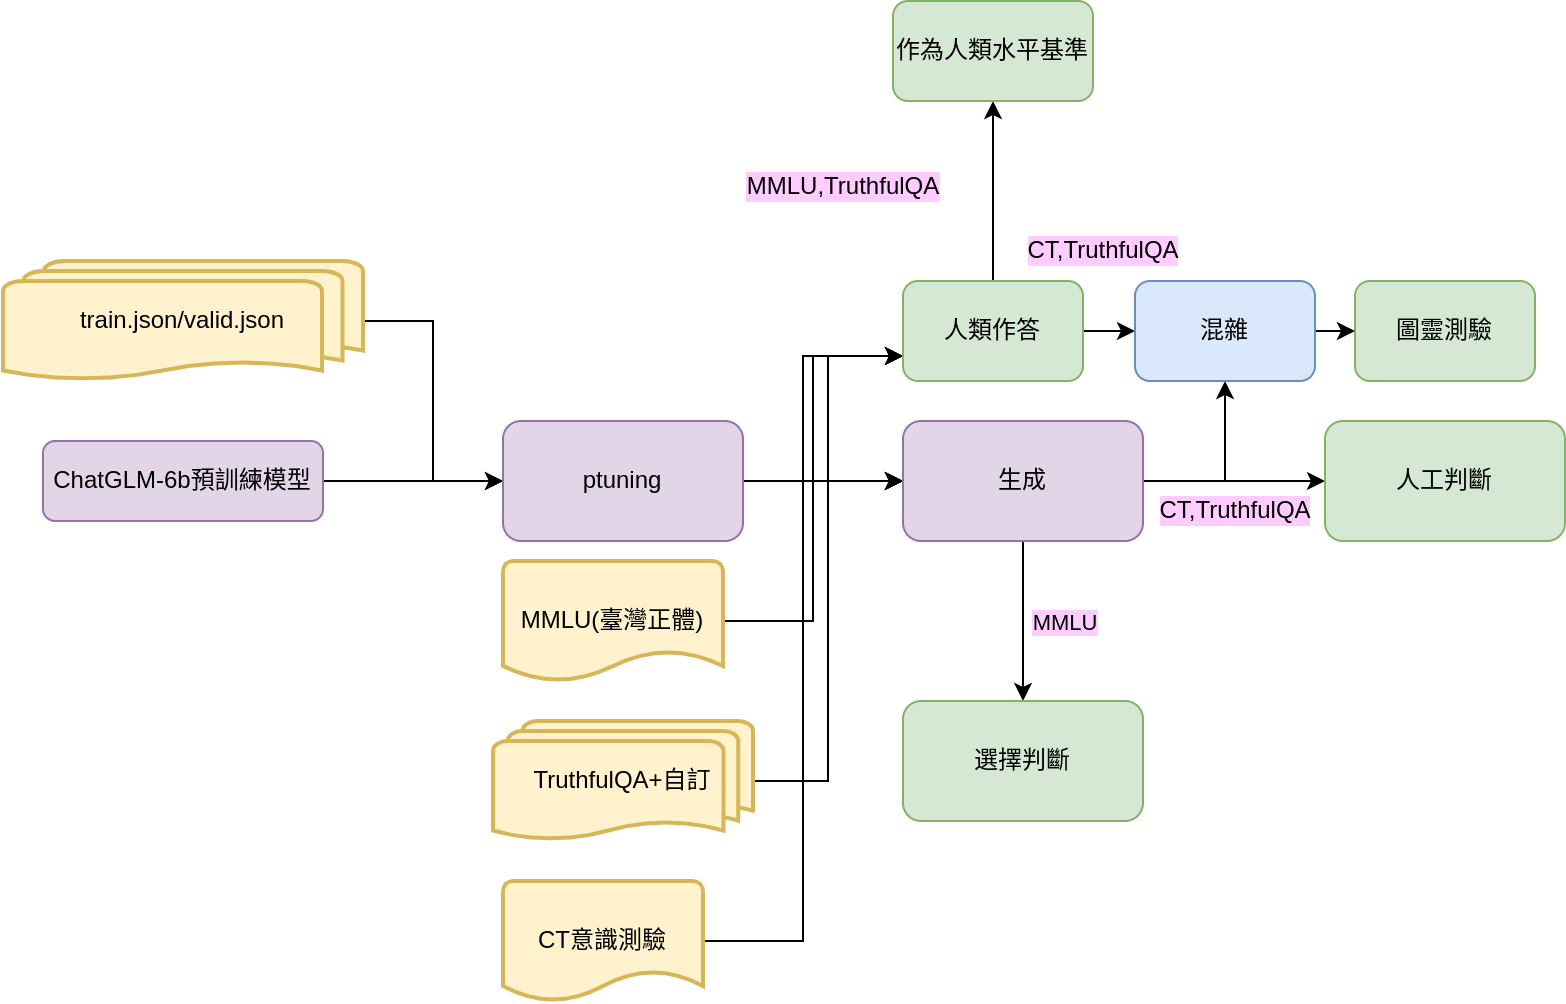

The diagram above was exported from draw.io. Its source (the exported page's mxGraphModel, read from the mxfile embedded in the PNG):
<mxGraphModel dx="1434" dy="1923" grid="1" gridSize="10" guides="1" tooltips="1" connect="1" arrows="1" fold="1" page="1" pageScale="1" pageWidth="827" pageHeight="1169" math="0" shadow="0">
  <root>
    <mxCell id="WIyWlLk6GJQsqaUBKTNV-0" />
    <mxCell id="WIyWlLk6GJQsqaUBKTNV-1" parent="WIyWlLk6GJQsqaUBKTNV-0" />
    <mxCell id="GL5RfUaj7yR-rNf2WVwm-5" value="" style="edgeStyle=orthogonalEdgeStyle;rounded=0;orthogonalLoop=1;jettySize=auto;html=1;" parent="WIyWlLk6GJQsqaUBKTNV-1" source="WIyWlLk6GJQsqaUBKTNV-3" target="GL5RfUaj7yR-rNf2WVwm-4" edge="1">
      <mxGeometry relative="1" as="geometry" />
    </mxCell>
    <mxCell id="WIyWlLk6GJQsqaUBKTNV-3" value="ChatGLM-6b預訓練模型" style="rounded=1;whiteSpace=wrap;html=1;fontSize=12;glass=0;strokeWidth=1;shadow=0;fillColor=#e1d5e7;strokeColor=#9673a6;" parent="WIyWlLk6GJQsqaUBKTNV-1" vertex="1">
      <mxGeometry x="50" y="80" width="140" height="40" as="geometry" />
    </mxCell>
    <mxCell id="GL5RfUaj7yR-rNf2WVwm-6" style="edgeStyle=orthogonalEdgeStyle;rounded=0;orthogonalLoop=1;jettySize=auto;html=1;entryX=0;entryY=0.5;entryDx=0;entryDy=0;" parent="WIyWlLk6GJQsqaUBKTNV-1" source="GL5RfUaj7yR-rNf2WVwm-0" target="GL5RfUaj7yR-rNf2WVwm-4" edge="1">
      <mxGeometry relative="1" as="geometry" />
    </mxCell>
    <mxCell id="GL5RfUaj7yR-rNf2WVwm-0" value="train.json/valid.json" style="strokeWidth=2;html=1;shape=mxgraph.flowchart.multi-document;whiteSpace=wrap;fillColor=#fff2cc;strokeColor=#d6b656;" parent="WIyWlLk6GJQsqaUBKTNV-1" vertex="1">
      <mxGeometry x="30" y="-10" width="180" height="60" as="geometry" />
    </mxCell>
    <mxCell id="GL5RfUaj7yR-rNf2WVwm-11" value="" style="edgeStyle=orthogonalEdgeStyle;rounded=0;orthogonalLoop=1;jettySize=auto;html=1;" parent="WIyWlLk6GJQsqaUBKTNV-1" source="GL5RfUaj7yR-rNf2WVwm-4" target="GL5RfUaj7yR-rNf2WVwm-10" edge="1">
      <mxGeometry relative="1" as="geometry" />
    </mxCell>
    <mxCell id="GL5RfUaj7yR-rNf2WVwm-4" value="ptuning" style="rounded=1;whiteSpace=wrap;html=1;glass=0;strokeWidth=1;shadow=0;fillColor=#e1d5e7;strokeColor=#9673a6;" parent="WIyWlLk6GJQsqaUBKTNV-1" vertex="1">
      <mxGeometry x="280" y="70" width="120" height="60" as="geometry" />
    </mxCell>
    <mxCell id="GL5RfUaj7yR-rNf2WVwm-12" style="edgeStyle=orthogonalEdgeStyle;rounded=0;orthogonalLoop=1;jettySize=auto;html=1;entryX=0;entryY=0.5;entryDx=0;entryDy=0;" parent="WIyWlLk6GJQsqaUBKTNV-1" source="GL5RfUaj7yR-rNf2WVwm-7" target="GL5RfUaj7yR-rNf2WVwm-10" edge="1">
      <mxGeometry relative="1" as="geometry" />
    </mxCell>
    <mxCell id="GL5RfUaj7yR-rNf2WVwm-24" style="edgeStyle=orthogonalEdgeStyle;rounded=0;orthogonalLoop=1;jettySize=auto;html=1;exitX=1;exitY=0.5;exitDx=0;exitDy=0;exitPerimeter=0;entryX=0;entryY=0.75;entryDx=0;entryDy=0;" parent="WIyWlLk6GJQsqaUBKTNV-1" source="GL5RfUaj7yR-rNf2WVwm-7" target="GL5RfUaj7yR-rNf2WVwm-23" edge="1">
      <mxGeometry relative="1" as="geometry" />
    </mxCell>
    <mxCell id="GL5RfUaj7yR-rNf2WVwm-7" value="MMLU(臺灣正體)" style="strokeWidth=2;html=1;shape=mxgraph.flowchart.document2;whiteSpace=wrap;size=0.25;fillColor=#fff2cc;strokeColor=#d6b656;" parent="WIyWlLk6GJQsqaUBKTNV-1" vertex="1">
      <mxGeometry x="280" y="140" width="110" height="60" as="geometry" />
    </mxCell>
    <mxCell id="GL5RfUaj7yR-rNf2WVwm-13" style="edgeStyle=orthogonalEdgeStyle;rounded=0;orthogonalLoop=1;jettySize=auto;html=1;entryX=0;entryY=0.5;entryDx=0;entryDy=0;" parent="WIyWlLk6GJQsqaUBKTNV-1" source="GL5RfUaj7yR-rNf2WVwm-8" target="GL5RfUaj7yR-rNf2WVwm-10" edge="1">
      <mxGeometry relative="1" as="geometry" />
    </mxCell>
    <mxCell id="GL5RfUaj7yR-rNf2WVwm-25" style="edgeStyle=orthogonalEdgeStyle;rounded=0;orthogonalLoop=1;jettySize=auto;html=1;entryX=0;entryY=0.75;entryDx=0;entryDy=0;" parent="WIyWlLk6GJQsqaUBKTNV-1" source="GL5RfUaj7yR-rNf2WVwm-8" target="GL5RfUaj7yR-rNf2WVwm-23" edge="1">
      <mxGeometry relative="1" as="geometry" />
    </mxCell>
    <mxCell id="GL5RfUaj7yR-rNf2WVwm-8" value="TruthfulQA+自訂" style="strokeWidth=2;html=1;shape=mxgraph.flowchart.multi-document;whiteSpace=wrap;fillColor=#fff2cc;strokeColor=#d6b656;" parent="WIyWlLk6GJQsqaUBKTNV-1" vertex="1">
      <mxGeometry x="275" y="220" width="130" height="60" as="geometry" />
    </mxCell>
    <mxCell id="GL5RfUaj7yR-rNf2WVwm-14" style="edgeStyle=orthogonalEdgeStyle;rounded=0;orthogonalLoop=1;jettySize=auto;html=1;entryX=0;entryY=0.5;entryDx=0;entryDy=0;" parent="WIyWlLk6GJQsqaUBKTNV-1" source="GL5RfUaj7yR-rNf2WVwm-9" target="GL5RfUaj7yR-rNf2WVwm-10" edge="1">
      <mxGeometry relative="1" as="geometry" />
    </mxCell>
    <mxCell id="GL5RfUaj7yR-rNf2WVwm-26" style="edgeStyle=orthogonalEdgeStyle;rounded=0;orthogonalLoop=1;jettySize=auto;html=1;exitX=1;exitY=0.5;exitDx=0;exitDy=0;exitPerimeter=0;entryX=0;entryY=0.75;entryDx=0;entryDy=0;" parent="WIyWlLk6GJQsqaUBKTNV-1" source="GL5RfUaj7yR-rNf2WVwm-9" target="GL5RfUaj7yR-rNf2WVwm-23" edge="1">
      <mxGeometry relative="1" as="geometry" />
    </mxCell>
    <mxCell id="GL5RfUaj7yR-rNf2WVwm-9" value="CT意識測驗" style="strokeWidth=2;html=1;shape=mxgraph.flowchart.document2;whiteSpace=wrap;size=0.25;fillColor=#fff2cc;strokeColor=#d6b656;" parent="WIyWlLk6GJQsqaUBKTNV-1" vertex="1">
      <mxGeometry x="280" y="300" width="100" height="60" as="geometry" />
    </mxCell>
    <mxCell id="GL5RfUaj7yR-rNf2WVwm-16" value="" style="edgeStyle=orthogonalEdgeStyle;rounded=0;orthogonalLoop=1;jettySize=auto;html=1;" parent="WIyWlLk6GJQsqaUBKTNV-1" source="GL5RfUaj7yR-rNf2WVwm-10" target="GL5RfUaj7yR-rNf2WVwm-15" edge="1">
      <mxGeometry relative="1" as="geometry" />
    </mxCell>
    <mxCell id="GL5RfUaj7yR-rNf2WVwm-19" value="" style="edgeStyle=orthogonalEdgeStyle;rounded=0;orthogonalLoop=1;jettySize=auto;html=1;" parent="WIyWlLk6GJQsqaUBKTNV-1" source="GL5RfUaj7yR-rNf2WVwm-10" target="GL5RfUaj7yR-rNf2WVwm-18" edge="1">
      <mxGeometry relative="1" as="geometry" />
    </mxCell>
    <mxCell id="GL5RfUaj7yR-rNf2WVwm-20" value="MMLU" style="edgeLabel;html=1;align=center;verticalAlign=middle;resizable=0;points=[];labelBackgroundColor=#FFCCFF;" parent="GL5RfUaj7yR-rNf2WVwm-19" vertex="1" connectable="0">
      <mxGeometry x="0.25" y="-4" relative="1" as="geometry">
        <mxPoint x="24" y="-10" as="offset" />
      </mxGeometry>
    </mxCell>
    <mxCell id="GL5RfUaj7yR-rNf2WVwm-36" style="edgeStyle=orthogonalEdgeStyle;rounded=0;orthogonalLoop=1;jettySize=auto;html=1;exitX=1;exitY=0.5;exitDx=0;exitDy=0;entryX=0.5;entryY=1;entryDx=0;entryDy=0;" parent="WIyWlLk6GJQsqaUBKTNV-1" source="GL5RfUaj7yR-rNf2WVwm-10" target="GL5RfUaj7yR-rNf2WVwm-33" edge="1">
      <mxGeometry relative="1" as="geometry" />
    </mxCell>
    <mxCell id="GL5RfUaj7yR-rNf2WVwm-10" value="生成" style="rounded=1;whiteSpace=wrap;html=1;glass=0;strokeWidth=1;shadow=0;fillColor=#e1d5e7;strokeColor=#9673a6;" parent="WIyWlLk6GJQsqaUBKTNV-1" vertex="1">
      <mxGeometry x="480" y="70" width="120" height="60" as="geometry" />
    </mxCell>
    <mxCell id="GL5RfUaj7yR-rNf2WVwm-15" value="人工判斷" style="rounded=1;whiteSpace=wrap;html=1;glass=0;strokeWidth=1;shadow=0;fillColor=#d5e8d4;strokeColor=#82b366;" parent="WIyWlLk6GJQsqaUBKTNV-1" vertex="1">
      <mxGeometry x="691" y="70" width="120" height="60" as="geometry" />
    </mxCell>
    <mxCell id="GL5RfUaj7yR-rNf2WVwm-17" value="CT,TruthfulQA" style="text;html=1;align=center;verticalAlign=middle;resizable=0;points=[];autosize=1;strokeColor=none;fillColor=none;labelBackgroundColor=#FFCCFF;" parent="WIyWlLk6GJQsqaUBKTNV-1" vertex="1">
      <mxGeometry x="596" y="100" width="100" height="30" as="geometry" />
    </mxCell>
    <mxCell id="GL5RfUaj7yR-rNf2WVwm-18" value="&lt;div&gt;選擇判斷&lt;/div&gt;" style="rounded=1;whiteSpace=wrap;html=1;glass=0;strokeWidth=1;shadow=0;fillColor=#d5e8d4;strokeColor=#82b366;" parent="WIyWlLk6GJQsqaUBKTNV-1" vertex="1">
      <mxGeometry x="480" y="210" width="120" height="60" as="geometry" />
    </mxCell>
    <mxCell id="GL5RfUaj7yR-rNf2WVwm-34" value="" style="edgeStyle=orthogonalEdgeStyle;rounded=0;orthogonalLoop=1;jettySize=auto;html=1;" parent="WIyWlLk6GJQsqaUBKTNV-1" source="GL5RfUaj7yR-rNf2WVwm-23" target="GL5RfUaj7yR-rNf2WVwm-33" edge="1">
      <mxGeometry relative="1" as="geometry" />
    </mxCell>
    <mxCell id="GL5RfUaj7yR-rNf2WVwm-39" value="" style="edgeStyle=orthogonalEdgeStyle;rounded=0;orthogonalLoop=1;jettySize=auto;html=1;" parent="WIyWlLk6GJQsqaUBKTNV-1" source="GL5RfUaj7yR-rNf2WVwm-23" target="GL5RfUaj7yR-rNf2WVwm-38" edge="1">
      <mxGeometry relative="1" as="geometry" />
    </mxCell>
    <mxCell id="GL5RfUaj7yR-rNf2WVwm-23" value="人類作答" style="rounded=1;whiteSpace=wrap;html=1;fillColor=#d5e8d4;strokeColor=#82b366;" parent="WIyWlLk6GJQsqaUBKTNV-1" vertex="1">
      <mxGeometry x="480" width="90" height="50" as="geometry" />
    </mxCell>
    <mxCell id="GL5RfUaj7yR-rNf2WVwm-27" value="圖靈測驗" style="rounded=1;whiteSpace=wrap;html=1;fillColor=#d5e8d4;strokeColor=#82b366;" parent="WIyWlLk6GJQsqaUBKTNV-1" vertex="1">
      <mxGeometry x="706" width="90" height="50" as="geometry" />
    </mxCell>
    <mxCell id="GL5RfUaj7yR-rNf2WVwm-35" style="edgeStyle=orthogonalEdgeStyle;rounded=0;orthogonalLoop=1;jettySize=auto;html=1;exitX=1;exitY=0.5;exitDx=0;exitDy=0;entryX=0;entryY=0.5;entryDx=0;entryDy=0;" parent="WIyWlLk6GJQsqaUBKTNV-1" source="GL5RfUaj7yR-rNf2WVwm-33" target="GL5RfUaj7yR-rNf2WVwm-27" edge="1">
      <mxGeometry relative="1" as="geometry" />
    </mxCell>
    <mxCell id="GL5RfUaj7yR-rNf2WVwm-33" value="混雜" style="rounded=1;whiteSpace=wrap;html=1;fillColor=#dae8fc;strokeColor=#6c8ebf;" parent="WIyWlLk6GJQsqaUBKTNV-1" vertex="1">
      <mxGeometry x="596" width="90" height="50" as="geometry" />
    </mxCell>
    <mxCell id="GL5RfUaj7yR-rNf2WVwm-37" value="&lt;font style=&quot;font-size: 12px;&quot;&gt;CT,TruthfulQA&lt;/font&gt;" style="text;html=1;align=center;verticalAlign=middle;resizable=0;points=[];autosize=1;strokeColor=none;fillColor=none;fontSize=12;labelBackgroundColor=#FFCCFF;" parent="WIyWlLk6GJQsqaUBKTNV-1" vertex="1">
      <mxGeometry x="530" y="-30" width="100" height="30" as="geometry" />
    </mxCell>
    <mxCell id="GL5RfUaj7yR-rNf2WVwm-38" value="作為人類水平基準" style="rounded=1;whiteSpace=wrap;html=1;fillColor=#d5e8d4;strokeColor=#82b366;" parent="WIyWlLk6GJQsqaUBKTNV-1" vertex="1">
      <mxGeometry x="475" y="-140" width="100" height="50" as="geometry" />
    </mxCell>
    <mxCell id="GL5RfUaj7yR-rNf2WVwm-40" value="MMLU,TruthfulQA" style="text;html=1;align=center;verticalAlign=middle;resizable=0;points=[];autosize=1;strokeColor=none;fillColor=none;labelBackgroundColor=#FFCCFF;" parent="WIyWlLk6GJQsqaUBKTNV-1" vertex="1">
      <mxGeometry x="390" y="-62" width="120" height="30" as="geometry" />
    </mxCell>
  </root>
</mxGraphModel>